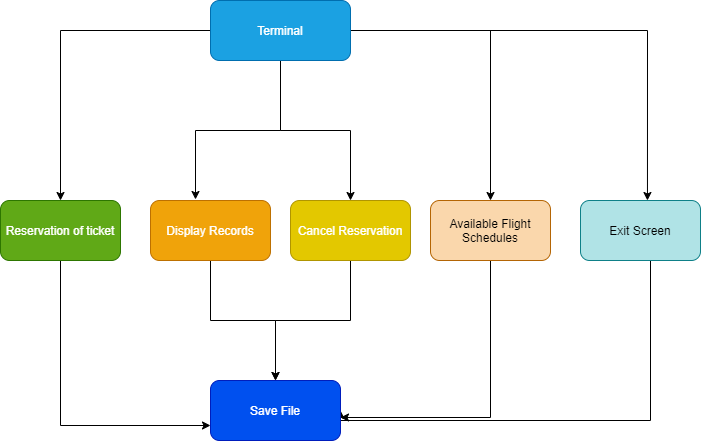

The diagram above was exported from draw.io. Its source (the exported page's mxGraphModel, read from the mxfile embedded in the PNG):
<mxGraphModel dx="942" dy="582" grid="1" gridSize="10" guides="1" tooltips="1" connect="1" arrows="1" fold="1" page="1" pageScale="1" pageWidth="850" pageHeight="1100" math="0" shadow="0">
  <root>
    <mxCell id="0" />
    <mxCell id="1" parent="0" />
    <mxCell id="bbok3H_jTUNH0f3Zn2BC-8" style="edgeStyle=orthogonalEdgeStyle;rounded=0;orthogonalLoop=1;jettySize=auto;html=1;entryX=0.5;entryY=0;entryDx=0;entryDy=0;" edge="1" parent="1" source="bbok3H_jTUNH0f3Zn2BC-1" target="bbok3H_jTUNH0f3Zn2BC-3">
      <mxGeometry relative="1" as="geometry" />
    </mxCell>
    <mxCell id="bbok3H_jTUNH0f3Zn2BC-9" style="edgeStyle=orthogonalEdgeStyle;rounded=0;orthogonalLoop=1;jettySize=auto;html=1;entryX=0.375;entryY=-0.017;entryDx=0;entryDy=0;entryPerimeter=0;" edge="1" parent="1" source="bbok3H_jTUNH0f3Zn2BC-1" target="bbok3H_jTUNH0f3Zn2BC-4">
      <mxGeometry relative="1" as="geometry" />
    </mxCell>
    <mxCell id="bbok3H_jTUNH0f3Zn2BC-10" style="edgeStyle=orthogonalEdgeStyle;rounded=0;orthogonalLoop=1;jettySize=auto;html=1;entryX=0.5;entryY=0;entryDx=0;entryDy=0;" edge="1" parent="1" source="bbok3H_jTUNH0f3Zn2BC-1" target="bbok3H_jTUNH0f3Zn2BC-5">
      <mxGeometry relative="1" as="geometry" />
    </mxCell>
    <mxCell id="bbok3H_jTUNH0f3Zn2BC-11" style="edgeStyle=orthogonalEdgeStyle;rounded=0;orthogonalLoop=1;jettySize=auto;html=1;entryX=0.558;entryY=0;entryDx=0;entryDy=0;entryPerimeter=0;" edge="1" parent="1" source="bbok3H_jTUNH0f3Zn2BC-1" target="bbok3H_jTUNH0f3Zn2BC-7">
      <mxGeometry relative="1" as="geometry" />
    </mxCell>
    <mxCell id="bbok3H_jTUNH0f3Zn2BC-12" style="edgeStyle=orthogonalEdgeStyle;rounded=0;orthogonalLoop=1;jettySize=auto;html=1;" edge="1" parent="1" source="bbok3H_jTUNH0f3Zn2BC-1" target="bbok3H_jTUNH0f3Zn2BC-6">
      <mxGeometry relative="1" as="geometry" />
    </mxCell>
    <mxCell id="bbok3H_jTUNH0f3Zn2BC-1" value="Terminal" style="rounded=1;whiteSpace=wrap;html=1;fillColor=#1ba1e2;strokeColor=#006EAF;fontColor=#ffffff;" vertex="1" parent="1">
      <mxGeometry x="320" y="320" width="140" height="60" as="geometry" />
    </mxCell>
    <mxCell id="bbok3H_jTUNH0f3Zn2BC-15" style="edgeStyle=orthogonalEdgeStyle;rounded=0;orthogonalLoop=1;jettySize=auto;html=1;entryX=0;entryY=0.75;entryDx=0;entryDy=0;" edge="1" parent="1" source="bbok3H_jTUNH0f3Zn2BC-3" target="bbok3H_jTUNH0f3Zn2BC-14">
      <mxGeometry relative="1" as="geometry">
        <Array as="points">
          <mxPoint x="170" y="745" />
        </Array>
      </mxGeometry>
    </mxCell>
    <mxCell id="bbok3H_jTUNH0f3Zn2BC-3" value="Reservation of ticket" style="rounded=1;whiteSpace=wrap;html=1;fillColor=#60a917;strokeColor=#2D7600;fontColor=#ffffff;" vertex="1" parent="1">
      <mxGeometry x="110" y="520" width="120" height="60" as="geometry" />
    </mxCell>
    <mxCell id="bbok3H_jTUNH0f3Zn2BC-16" style="edgeStyle=orthogonalEdgeStyle;rounded=0;orthogonalLoop=1;jettySize=auto;html=1;" edge="1" parent="1" source="bbok3H_jTUNH0f3Zn2BC-4" target="bbok3H_jTUNH0f3Zn2BC-14">
      <mxGeometry relative="1" as="geometry" />
    </mxCell>
    <mxCell id="bbok3H_jTUNH0f3Zn2BC-4" value="Display Records" style="rounded=1;whiteSpace=wrap;html=1;fillColor=#f0a30a;strokeColor=#BD7000;fontColor=#ffffff;" vertex="1" parent="1">
      <mxGeometry x="260" y="520" width="120" height="60" as="geometry" />
    </mxCell>
    <mxCell id="bbok3H_jTUNH0f3Zn2BC-17" style="edgeStyle=orthogonalEdgeStyle;rounded=0;orthogonalLoop=1;jettySize=auto;html=1;entryX=0.5;entryY=0;entryDx=0;entryDy=0;" edge="1" parent="1" source="bbok3H_jTUNH0f3Zn2BC-5" target="bbok3H_jTUNH0f3Zn2BC-14">
      <mxGeometry relative="1" as="geometry" />
    </mxCell>
    <mxCell id="bbok3H_jTUNH0f3Zn2BC-5" value="Cancel Reservation" style="rounded=1;whiteSpace=wrap;html=1;fillColor=#e3c800;strokeColor=#B09500;fontColor=#ffffff;" vertex="1" parent="1">
      <mxGeometry x="400" y="520" width="120" height="60" as="geometry" />
    </mxCell>
    <mxCell id="bbok3H_jTUNH0f3Zn2BC-18" style="edgeStyle=orthogonalEdgeStyle;rounded=0;orthogonalLoop=1;jettySize=auto;html=1;" edge="1" parent="1" source="bbok3H_jTUNH0f3Zn2BC-6" target="bbok3H_jTUNH0f3Zn2BC-14">
      <mxGeometry relative="1" as="geometry">
        <Array as="points">
          <mxPoint x="600" y="737" />
        </Array>
      </mxGeometry>
    </mxCell>
    <mxCell id="bbok3H_jTUNH0f3Zn2BC-6" value="Available Flight Schedules" style="rounded=1;whiteSpace=wrap;html=1;fillColor=#fad7ac;strokeColor=#b46504;" vertex="1" parent="1">
      <mxGeometry x="540" y="520" width="120" height="60" as="geometry" />
    </mxCell>
    <mxCell id="bbok3H_jTUNH0f3Zn2BC-19" style="edgeStyle=orthogonalEdgeStyle;rounded=0;orthogonalLoop=1;jettySize=auto;html=1;entryX=1;entryY=0.5;entryDx=0;entryDy=0;" edge="1" parent="1" source="bbok3H_jTUNH0f3Zn2BC-7" target="bbok3H_jTUNH0f3Zn2BC-14">
      <mxGeometry relative="1" as="geometry">
        <Array as="points">
          <mxPoint x="760" y="740" />
          <mxPoint x="450" y="740" />
        </Array>
      </mxGeometry>
    </mxCell>
    <mxCell id="bbok3H_jTUNH0f3Zn2BC-7" value="Exit Screen" style="rounded=1;whiteSpace=wrap;html=1;fillColor=#b0e3e6;strokeColor=#0e8088;" vertex="1" parent="1">
      <mxGeometry x="690" y="520" width="120" height="60" as="geometry" />
    </mxCell>
    <mxCell id="bbok3H_jTUNH0f3Zn2BC-14" value="Save File" style="rounded=1;whiteSpace=wrap;html=1;fillColor=#0050ef;strokeColor=#001DBC;fontColor=#ffffff;" vertex="1" parent="1">
      <mxGeometry x="320" y="700" width="130" height="60" as="geometry" />
    </mxCell>
  </root>
</mxGraphModel>